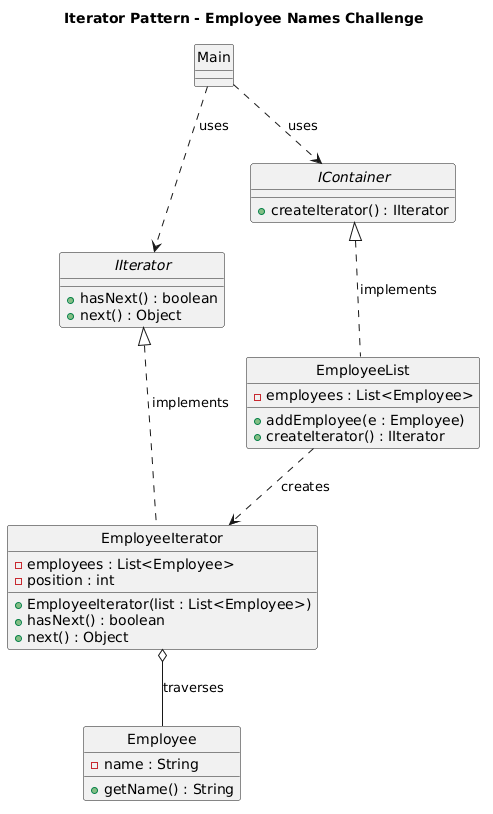

The diagram above was rendered by PlantUML. Its source (embedded in the PNG):
@startuml
skinparam style strictuml

title Iterator Pattern - Employee Names Challenge

interface IIterator {
    + hasNext() : boolean
    + next() : Object
}

interface IContainer {
    + createIterator() : IIterator
}

class Employee {
    - name : String
    + getName() : String
}

class EmployeeList {
    - employees : List<Employee>
    + addEmployee(e : Employee)
    + createIterator() : IIterator
}

class EmployeeIterator {
    - employees : List<Employee>
    - position : int
    + EmployeeIterator(list : List<Employee>)
    + hasNext() : boolean
    + next() : Object
}

' Relationships
IContainer <|.. EmployeeList : implements
IIterator <|.. EmployeeIterator : implements
EmployeeList ..> EmployeeIterator : creates
EmployeeIterator o-- Employee : traverses
Main ..> IContainer : uses
Main ..> IIterator : uses
@enduml